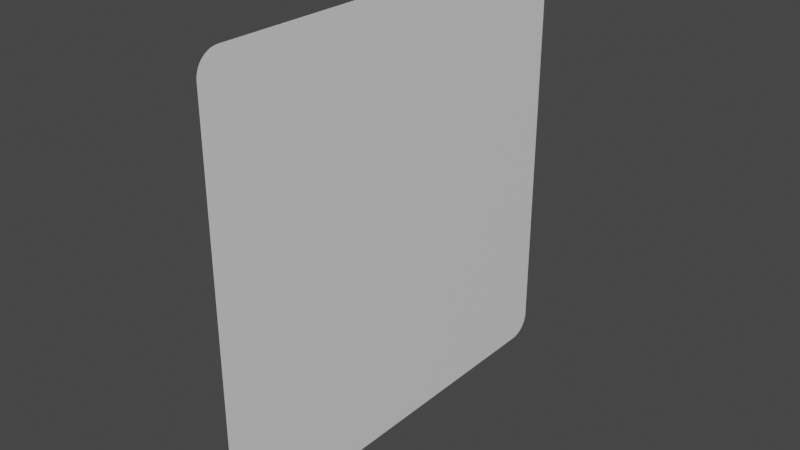 # Source: square.blend  (saved by Blender 3.6.11; exported with 4.5.12 LTS)
import bpy
from mathutils import Matrix  # noqa: F401  (used for matrix-valued properties, if any)

bpy.ops.wm.read_factory_settings(use_empty=True)
scene = bpy.context.scene
scene.name = 'Scene'

# ---- materials (node trees are filled in below, after node groups)
mat_material = bpy.data.materials.new('Material')
mat_material.alpha_threshold = 0.0
mat_material.use_transparent_shadow = False
mat_material.roughness = 0.5
mat_material.line_color = (0.0, 0.0, 0.0, 1.0)

# ---- material node trees
mat_material.use_nodes = True; mat_material.node_tree.nodes.clear()
_N = mat_material.node_tree.nodes; _L = mat_material.node_tree.links
n0 = _N.new('ShaderNodeOutputMaterial'); n0.name = 'Material Output'; n0.location = (300, 300)
n1 = _N.new('ShaderNodeBsdfPrincipled'); n1.name = 'Principled BSDF'; n1.location = (10, 300)
n1.distribution = 'GGX'
n1.subsurface_method = 'RANDOM_WALK_SKIN'
n1.inputs[3].default_value = 1.45
n1.inputs[27].default_value = (0.0, 0.0, 0.0, 1.0)
n1.inputs[28].default_value = 1.0
_L.new(n1.outputs[0], n0.inputs[0])
n0.is_active_output = True

# ---- world
world_world = bpy.data.worlds.new('World'); scene.world = world_world
world_world.use_nodes = True; world_world.node_tree.nodes.clear()
_N = world_world.node_tree.nodes; _L = world_world.node_tree.links
n0 = _N.new('ShaderNodeOutputWorld'); n0.name = 'World Output'; n0.location = (300, 300)
n1 = _N.new('ShaderNodeBackground'); n1.name = 'Background'; n1.location = (10, 300)
n1.inputs[0].default_value = (0.05088, 0.05088, 0.05088, 1.0)
_L.new(n1.outputs[0], n0.inputs[0])
n0.is_active_output = True
world_world.color = (0.05088, 0.05088, 0.05088)
world_world.use_sun_shadow = False
world_world.sun_shadow_jitter_overblur = 0.0

# ---- meshes
me_cube = bpy.data.meshes.new('Cube')
me_cube.from_pydata([(1.0, 1.0, 1.0), (1.0, 1.0, -1.0), (1.0, -1.0, 1.0), (1.0, -1.0, -1.0), (-1.0, 1.0, 1.0), (-1.0, 1.0, -1.0), (-1.0, -1.0, 1.0), (-1.0, -1.0, -1.0)], [], [(0, 4, 6, 2), (3, 2, 6, 7), (7, 6, 4, 5), (5, 1, 3, 7), (1, 0, 2, 3), (5, 4, 0, 1)])
me_cube.polygons.foreach_set('use_smooth', [True] * 6)
_uv = me_cube.uv_layers.new(name='UVMap')
_uv.uv.foreach_set('vector', [0.625, 0.5, 0.875, 0.5, 0.875, 0.75, 0.625, 0.75, 0.375, 0.75, 0.625, 0.75, 0.625, 1.0, 0.375, 1.0, 0.375, 0.0, 0.625, 0.0, 0.625, 0.25, 0.375, 0.25, 0.125, 0.5, 0.375, 0.5, 0.375, 0.75, 0.125, 0.75, 0.375, 0.5, 0.625, 0.5, 0.625, 0.75, 0.375, 0.75, 0.375, 0.25, 0.625, 0.25, 0.625, 0.5, 0.375, 0.5])
me_cube.materials.append(mat_material)
me_cube.use_mirror_vertex_groups = False
me_cube.update()

# ---- objects
ob_cube = bpy.data.objects.new('Cube', me_cube)

# ---- transforms, parenting, visibility, modifiers, constraints
ob_cube.location = (0.0, 0.0, 0.0)
ob_cube.scale = (0.001, 0.5, 0.5)
ob_cube.lock_rotations_4d = False
ob_cube.empty_display_type = 'ARROWS'
ob_cube.lineart.crease_threshold = 0.0
_m = ob_cube.modifiers.new('Bevel', 'BEVEL')
_m.segments = 10
_m.limit_method = 'NONE'

# ---- collection membership
scene.collection.objects.link(ob_cube)

# ---- scene / render settings (as saved in the file)
scene.frame_start = 1; scene.frame_end = 250; scene.frame_set(0)
scene.render.engine = 'BLENDER_EEVEE_NEXT'
scene.cycles.sampling_pattern = 'TABULATED_SOBOL'
scene.view_settings.view_transform = 'Filmic'
bpy.context.view_layer.update()

# ---- added for rendering (the .blend has no active camera and no usable light): camera, sun
cam_auto = bpy.data.cameras.new('AutoCamera')
cam_auto.lens = 50.0
cam_auto.sensor_width = 36.0
cam_auto.clip_end = 1000.0
ob_auto_camera = bpy.data.objects.new('AutoCamera', cam_auto)
scene.collection.objects.link(ob_auto_camera)
ob_auto_camera.location = (1.30847, -1.57016, 1.04677)
ob_auto_camera.rotation_euler = (1.09748, -7.21219e-08, 0.694738)
scene.camera = ob_auto_camera
light_auto_sun = bpy.data.lights.new('AutoSun', 'SUN')
light_auto_sun.energy = 3.0
light_auto_sun.angle = 0.0523599
ob_auto_sun = bpy.data.objects.new('AutoSun', light_auto_sun)
scene.collection.objects.link(ob_auto_sun)
ob_auto_sun.rotation_euler = (0.872665, 0.174533, 0.523599)
bpy.context.view_layer.update()
